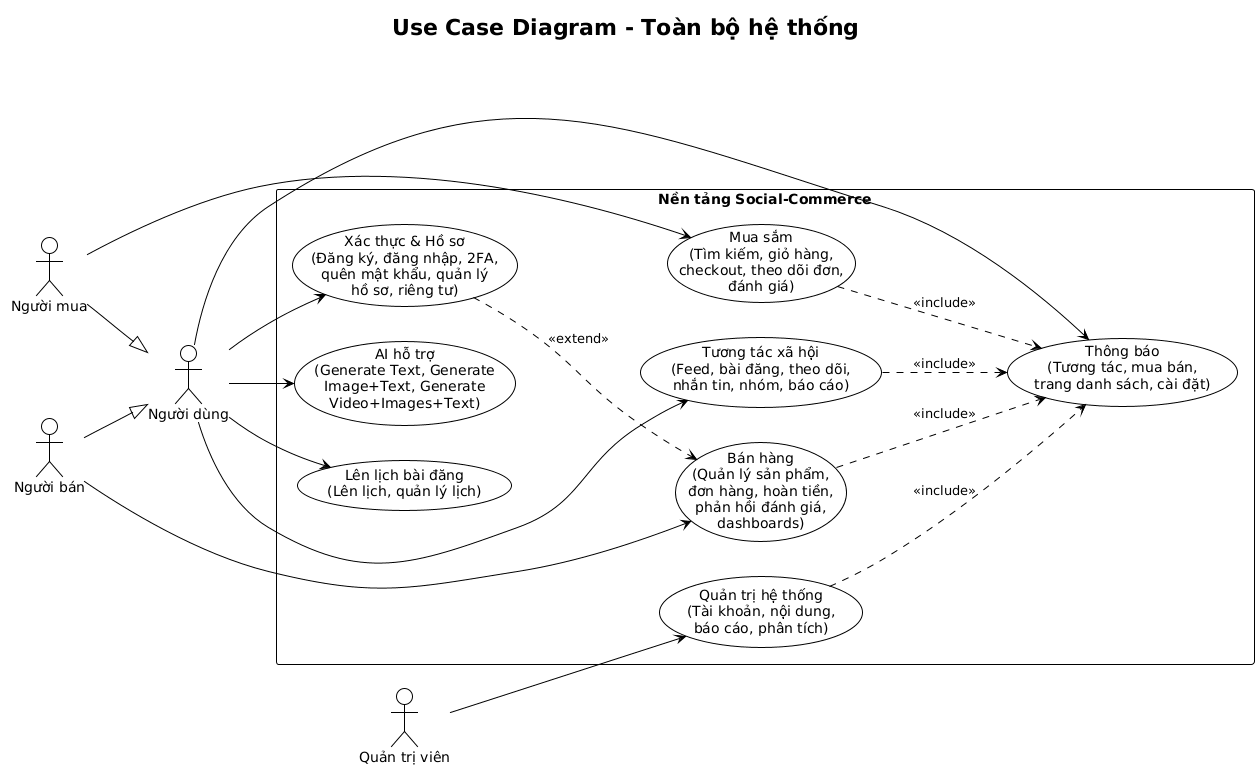

The diagram above was rendered by PlantUML. Its source (embedded in the PNG):
@startuml
!theme plain
left to right direction
title Use Case Diagram - Toàn bộ hệ thống

actor "Người dùng" as User
actor "Người mua" as Buyer
actor "Người bán" as Seller
actor "Quản trị viên" as Admin

Buyer --|> User
Seller --|> User

rectangle "Nền tảng Social-Commerce" {
  usecase "Xác thực & Hồ sơ\n(Đăng ký, đăng nhập, 2FA,\nquên mật khẩu, quản lý\nhồ sơ, riêng tư)" as UCAuth
  usecase "Tương tác xã hội\n(Feed, bài đăng, theo dõi,\nnhắn tin, nhóm, báo cáo)" as UCSocial
  usecase "Mua sắm\n(Tìm kiếm, giỏ hàng,\ncheckout, theo dõi đơn,\nđánh giá)" as UCCommerceBuyer
  usecase "Bán hàng\n(Quản lý sản phẩm,\nđơn hàng, hoàn tiền,\nphản hồi đánh giá,\ndashboards)" as UCCommerceSeller
  usecase "Quản trị hệ thống\n(Tài khoản, nội dung,\nbáo cáo, phân tích)" as UCAdmin
  usecase "AI hỗ trợ\n(Generate Text, Generate\nImage+Text, Generate\nVideo+Images+Text)" as UCAI
  usecase "Lên lịch bài đăng\n(Lên lịch, quản lý lịch)" as UCSchedule
  usecase "Thông báo\n(Tương tác, mua bán,\ntrang danh sách, cài đặt)" as UCNotify
}

User --> UCAuth
User --> UCSocial
User --> UCAI
User --> UCSchedule
User --> UCNotify

Buyer --> UCCommerceBuyer

Seller --> UCCommerceSeller

Admin --> UCAdmin
UCAdmin ..> UCNotify : <<include>>

UCCommerceBuyer ..> UCNotify : <<include>>
UCCommerceSeller ..> UCNotify : <<include>>
UCSocial ..> UCNotify : <<include>>

UCAuth ..> UCCommerceSeller : <<extend>>
@enduml